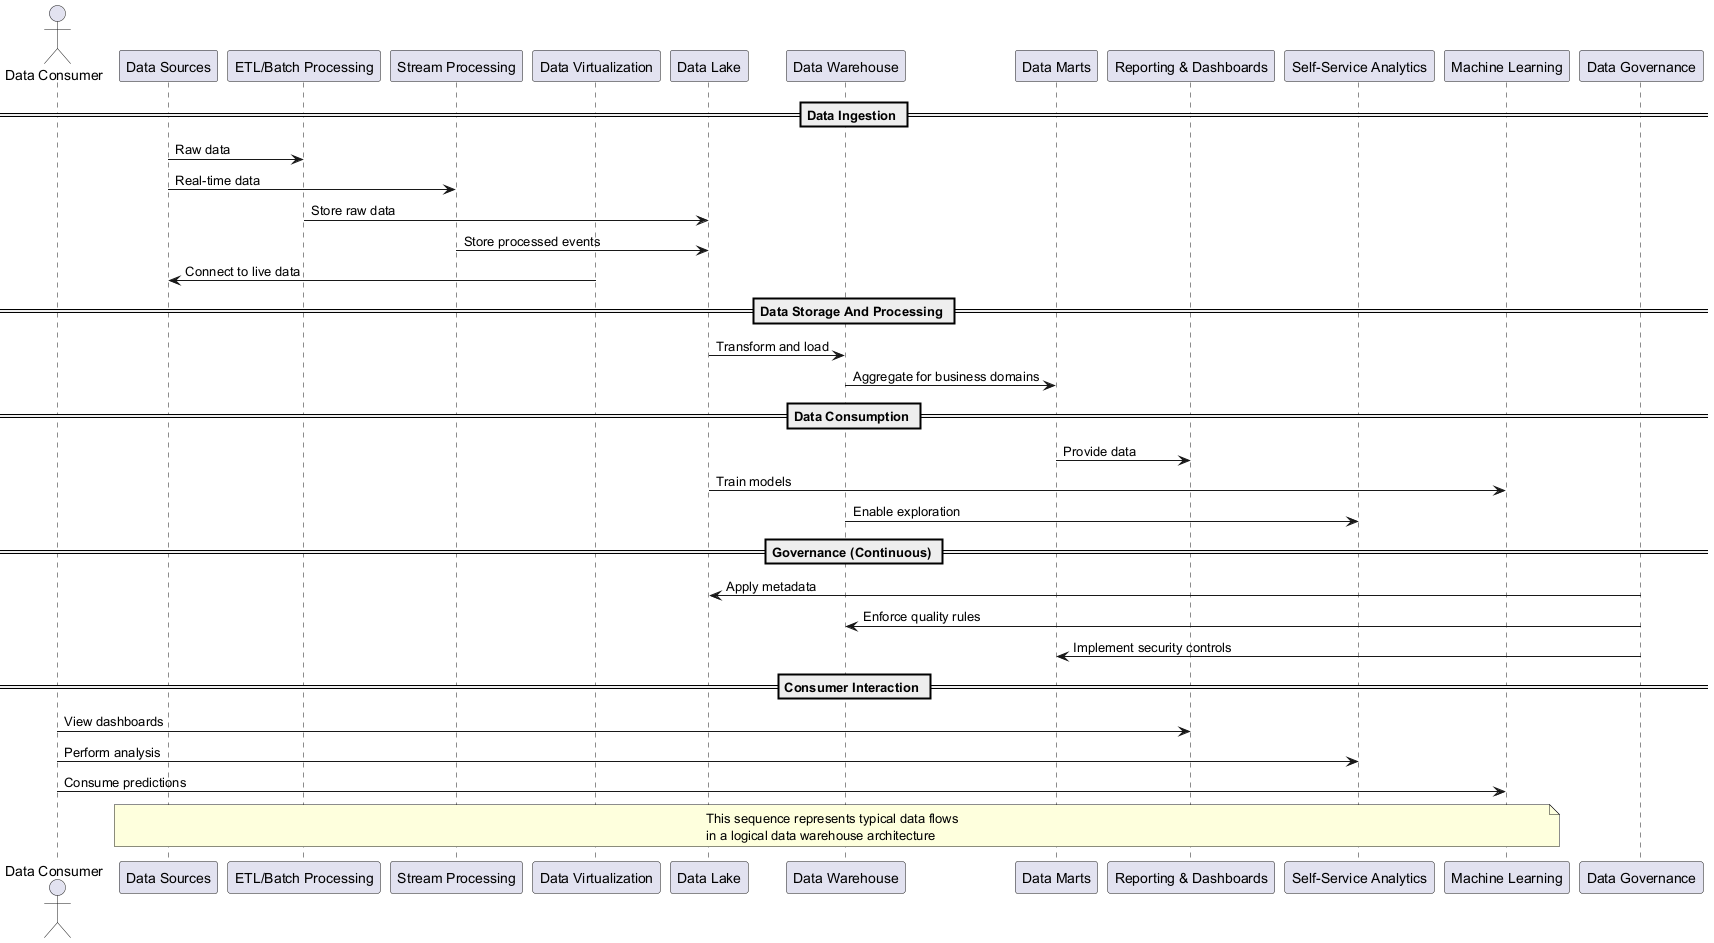

The diagram above was rendered by PlantUML. Its source (embedded in the PNG):
@startuml
actor "Data Consumer" as consumer
participant "Data Sources" as sources
participant "ETL/Batch Processing" as etl
participant "Stream Processing" as stream
participant "Data Virtualization" as virtual
participant "Data Lake" as lake
participant "Data Warehouse" as warehouse
participant "Data Marts" as marts
participant "Reporting & Dashboards" as reports
participant "Self-Service Analytics" as analytics
participant "Machine Learning" as ml
participant "Data Governance" as governance

== Data Ingestion ==
sources -> etl: Raw data
sources -> stream: Real-time data
etl -> lake: Store raw data
stream -> lake: Store processed events
virtual -> sources: Connect to live data

== Data Storage And Processing ==
lake -> warehouse: Transform and load
warehouse -> marts: Aggregate for business domains

== Data Consumption ==
marts -> reports: Provide data
lake -> ml: Train models
warehouse -> analytics: Enable exploration

== Governance (Continuous) ==
governance -> lake: Apply metadata
governance -> warehouse: Enforce quality rules
governance -> marts: Implement security controls

== Consumer Interaction ==
consumer -> reports: View dashboards
consumer -> analytics: Perform analysis
consumer -> ml: Consume predictions

note over sources, ml
  This sequence represents typical data flows
  in a logical data warehouse architecture
end note
@enduml